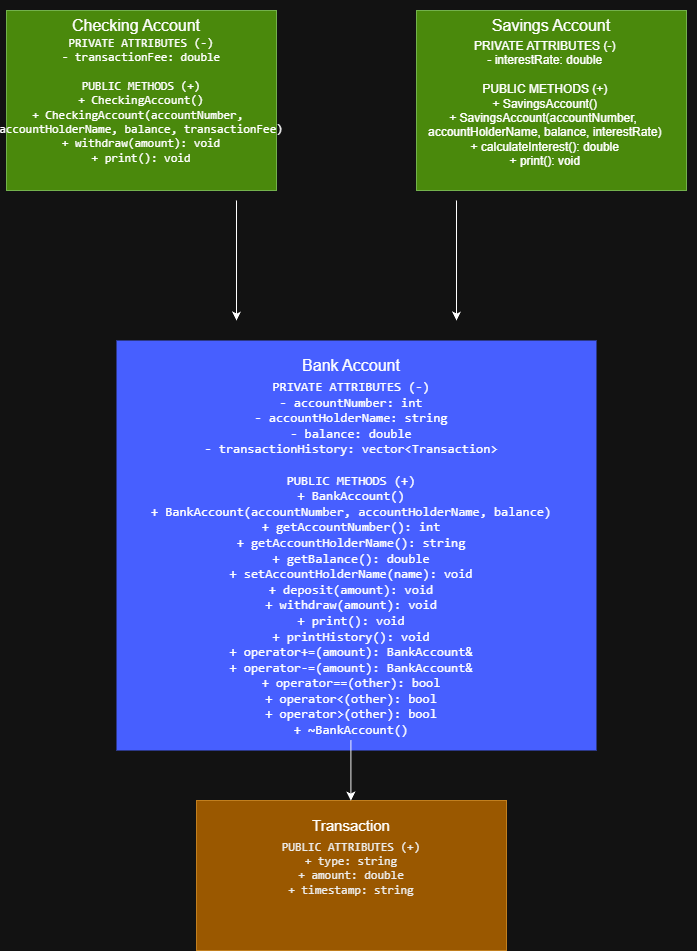

The diagram above was exported from draw.io. Its source (the exported page's mxGraphModel, read from the mxfile embedded in the PNG):
<mxGraphModel dx="1768" dy="971" grid="1" gridSize="10" guides="1" tooltips="1" connect="1" arrows="1" fold="1" page="1" pageScale="1" pageWidth="850" pageHeight="1100" math="0" shadow="0">
  <root>
    <mxCell id="0" />
    <mxCell id="1" parent="0" />
    <mxCell id="ZbFiiJseuKVYjyBDSzY0-1" parent="1" style="rounded=0;whiteSpace=wrap;html=1;fillColor=#60a917;fontColor=#ffffff;strokeColor=#2D7600;" value="" vertex="1">
      <mxGeometry height="180" width="270" x="60" y="160" as="geometry" />
    </mxCell>
    <mxCell id="ZbFiiJseuKVYjyBDSzY0-2" parent="1" style="text;html=1;whiteSpace=wrap;strokeColor=none;fillColor=none;align=center;verticalAlign=middle;rounded=0;" value="&lt;font style=&quot;font-size: 16px;&quot;&gt;Checking Account&lt;/font&gt;" vertex="1">
      <mxGeometry height="50" width="140" x="120" y="150" as="geometry" />
    </mxCell>
    <mxCell id="ZbFiiJseuKVYjyBDSzY0-4" parent="1" style="rounded=0;whiteSpace=wrap;html=1;fillColor=#60a917;fontColor=#ffffff;strokeColor=#2D7600;" value="" vertex="1">
      <mxGeometry height="180" width="270" x="470" y="160" as="geometry" />
    </mxCell>
    <mxCell id="ZbFiiJseuKVYjyBDSzY0-5" parent="1" style="text;html=1;whiteSpace=wrap;strokeColor=none;fillColor=none;align=center;verticalAlign=middle;rounded=0;" value="&lt;pre dir=&quot;ltr&quot;&gt;&lt;code&gt;PRIVATE ATTRIBUTES (-)&lt;br&gt;- transactionFee: double&lt;br&gt;&lt;br&gt;PUBLIC METHODS (+)&lt;br&gt;+ CheckingAccount()&lt;br&gt;+ CheckingAccount(accountNumber, &lt;br&gt;accountHolderName, balance, transactionFee)&lt;br&gt;+ withdraw(amount): void&lt;br&gt;+ print(): void&lt;/code&gt;&lt;/pre&gt;" vertex="1">
      <mxGeometry height="30" width="60" x="165" y="235" as="geometry" />
    </mxCell>
    <mxCell id="ZbFiiJseuKVYjyBDSzY0-7" parent="1" style="text;html=1;whiteSpace=wrap;strokeColor=none;fillColor=none;align=center;verticalAlign=middle;rounded=0;" value="&lt;font style=&quot;font-size: 16px;&quot;&gt;Savings Account&lt;/font&gt;" vertex="1">
      <mxGeometry height="50" width="140" x="535" y="150" as="geometry" />
    </mxCell>
    <mxCell id="ZbFiiJseuKVYjyBDSzY0-8" parent="1" style="text;whiteSpace=wrap;html=1;" value="&lt;pre dir=&quot;ltr&quot;&gt;&lt;div style=&quot;text-align: center;&quot;&gt;&lt;span style=&quot;background-color: transparent; color: light-dark(rgb(0, 0, 0), rgb(255, 255, 255)); font-family: Helvetica; white-space: normal;&quot;&gt;PRIVATE ATTRIBUTES (-)&lt;/span&gt;&lt;/div&gt;&lt;code&gt;&lt;div style=&quot;text-align: center;&quot;&gt;&lt;span style=&quot;background-color: transparent; color: light-dark(rgb(0, 0, 0), rgb(255, 255, 255)); font-family: Helvetica; white-space: normal;&quot;&gt;- interestRate: double&lt;/span&gt;&lt;/div&gt;&lt;div style=&quot;text-align: center;&quot;&gt;&lt;br&gt;&lt;/div&gt;&lt;div style=&quot;text-align: center;&quot;&gt;&lt;span style=&quot;background-color: transparent; color: light-dark(rgb(0, 0, 0), rgb(255, 255, 255)); font-family: Helvetica; white-space: normal;&quot;&gt;PUBLIC METHODS (+)&lt;/span&gt;&lt;/div&gt;&lt;div style=&quot;text-align: center;&quot;&gt;&lt;span style=&quot;background-color: transparent; color: light-dark(rgb(0, 0, 0), rgb(255, 255, 255)); font-family: Helvetica; white-space: normal;&quot;&gt;+ SavingsAccount()&lt;/span&gt;&lt;/div&gt;&lt;div style=&quot;text-align: center;&quot;&gt;&lt;span style=&quot;background-color: transparent; color: light-dark(rgb(0, 0, 0), rgb(255, 255, 255)); font-family: Helvetica; white-space: normal;&quot;&gt;+ SavingsAccount(accountNumber,&amp;nbsp;&lt;/span&gt;&lt;/div&gt;&lt;div style=&quot;text-align: center;&quot;&gt;&lt;span style=&quot;background-color: transparent; color: light-dark(rgb(0, 0, 0), rgb(255, 255, 255)); font-family: Helvetica; white-space: normal;&quot;&gt;accountHolderName, balance, interestRate)&lt;/span&gt;&lt;/div&gt;&lt;div style=&quot;text-align: center;&quot;&gt;&lt;span style=&quot;background-color: transparent; color: light-dark(rgb(0, 0, 0), rgb(255, 255, 255)); font-family: Helvetica; white-space: normal;&quot;&gt;+ calculateInterest(): double&lt;/span&gt;&lt;/div&gt;&lt;div style=&quot;text-align: center;&quot;&gt;&lt;span style=&quot;background-color: transparent; color: light-dark(rgb(0, 0, 0), rgb(255, 255, 255)); font-family: Helvetica; white-space: normal;&quot;&gt;+ print(): void&lt;/span&gt;&lt;/div&gt;&lt;/code&gt;&lt;/pre&gt;" vertex="1">
      <mxGeometry height="160" width="270" x="480" y="170" as="geometry" />
    </mxCell>
    <mxCell id="ZbFiiJseuKVYjyBDSzY0-9" edge="1" parent="1" style="endArrow=classic;html=1;rounded=0;" value="">
      <mxGeometry height="50" relative="1" width="50" as="geometry">
        <mxPoint x="290" y="350" as="sourcePoint" />
        <mxPoint x="290" y="470" as="targetPoint" />
      </mxGeometry>
    </mxCell>
    <mxCell id="ZbFiiJseuKVYjyBDSzY0-10" edge="1" parent="1" style="endArrow=classic;html=1;rounded=0;" value="">
      <mxGeometry height="50" relative="1" width="50" as="geometry">
        <mxPoint x="510" y="350" as="sourcePoint" />
        <mxPoint x="510" y="470" as="targetPoint" />
      </mxGeometry>
    </mxCell>
    <mxCell id="ZbFiiJseuKVYjyBDSzY0-12" parent="1" style="rounded=0;whiteSpace=wrap;html=1;fillColor=light-dark(#0050EF,#475FFF);strokeColor=none;fontColor=#ffffff;" value="" vertex="1">
      <mxGeometry height="410" width="480" x="170" y="490" as="geometry" />
    </mxCell>
    <mxCell id="ZbFiiJseuKVYjyBDSzY0-13" parent="1" style="text;html=1;whiteSpace=wrap;strokeColor=none;fillColor=none;align=center;verticalAlign=middle;rounded=0;" value="&lt;font style=&quot;font-size: 16px;&quot;&gt;Bank Account&lt;/font&gt;" vertex="1">
      <mxGeometry height="30" width="150" x="330" y="500" as="geometry" />
    </mxCell>
    <mxCell id="ZbFiiJseuKVYjyBDSzY0-14" parent="1" style="text;whiteSpace=wrap;html=1;align=center;" value="&lt;pre dir=&quot;ltr&quot;&gt;&lt;code&gt;&lt;font style=&quot;font-size: 13px;&quot;&gt;PRIVATE ATTRIBUTES (-)&lt;br&gt;- accountNumber: int&lt;br&gt;- accountHolderName: string&lt;br&gt;- balance: double&lt;br&gt;- transactionHistory: vector&amp;lt;Transaction&amp;gt;&lt;br&gt;&lt;br&gt;PUBLIC METHODS (+)&lt;br&gt;+ BankAccount()&lt;br&gt;+ BankAccount(accountNumber, accountHolderName, balance)&lt;br&gt;+ getAccountNumber(): int&lt;br&gt;+ getAccountHolderName(): string&lt;br&gt;+ getBalance(): double&lt;br&gt;+ setAccountHolderName(name): void&lt;br&gt;+ deposit(amount): void&lt;br&gt;+ withdraw(amount): void&lt;br&gt;+ print(): void&lt;br&gt;+ printHistory(): void&lt;br&gt;+ operator+=(amount): BankAccount&amp;amp;&lt;br&gt;+ operator-=(amount): BankAccount&amp;amp;&lt;br&gt;+ operator==(other): bool&lt;br&gt;+ operator&amp;lt;(other): bool&lt;br&gt;+ operator&amp;gt;(other): bool&lt;br&gt;+ ~BankAccount()&lt;/font&gt;&lt;/code&gt;&lt;/pre&gt;" vertex="1">
      <mxGeometry height="380" width="400" x="205" y="510" as="geometry" />
    </mxCell>
    <mxCell id="ZbFiiJseuKVYjyBDSzY0-15" parent="1" style="rounded=0;whiteSpace=wrap;html=1;fillColor=#f0a30a;fontColor=#000000;strokeColor=#BD7000;" value="&#10;&lt;pre dir=&quot;ltr&quot;&gt;&lt;code&gt;PUBLIC ATTRIBUTES (+)&#10;+ type: string&#10;+ amount: double&#10;+ timestamp: string&lt;/code&gt;&lt;/pre&gt;&#10;&#10;" vertex="1">
      <mxGeometry height="150" width="310" x="250" y="950" as="geometry" />
    </mxCell>
    <mxCell id="ZbFiiJseuKVYjyBDSzY0-16" parent="1" style="text;html=1;whiteSpace=wrap;strokeColor=none;fillColor=none;align=center;verticalAlign=middle;rounded=0;" value="&lt;font style=&quot;font-size: 15px;&quot;&gt;Transaction&lt;/font&gt;" vertex="1">
      <mxGeometry height="30" width="60" x="375" y="960" as="geometry" />
    </mxCell>
    <mxCell id="ZbFiiJseuKVYjyBDSzY0-19" edge="1" parent="1" style="endArrow=classic;html=1;rounded=0;" value="">
      <mxGeometry height="50" relative="1" width="50" as="geometry">
        <mxPoint x="404.38" y="890" as="sourcePoint" />
        <mxPoint x="404.38" y="950" as="targetPoint" />
      </mxGeometry>
    </mxCell>
  </root>
</mxGraphModel>